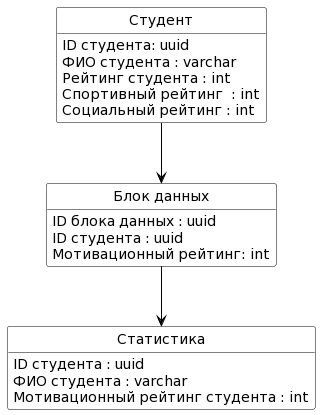

The diagram above was rendered by PlantUML. Its source (embedded in the PNG):
@startuml
skinparam class {
	BackgroundColor White
	ArrowColor Black
	BorderColor Black
}
hide circle
hide methods

class "Студент" {
   ID студента: uuid
   ФИО студента : varchar
   Рейтинг студента : int
   Спортивный рейтинг  : int
   Социальный рейтинг : int
}


class "Блок данных" {
   ID блока данных : uuid
   ID студента : uuid
   Мотивационный рейтинг: int

}


class "Статистика" {
   ID студента : uuid
   ФИО студента : varchar 
   Мотивационный рейтинг студента : int

}

"Студент" --> "Блок данных"
"Блок данных" --> "Статистика"
@enduml